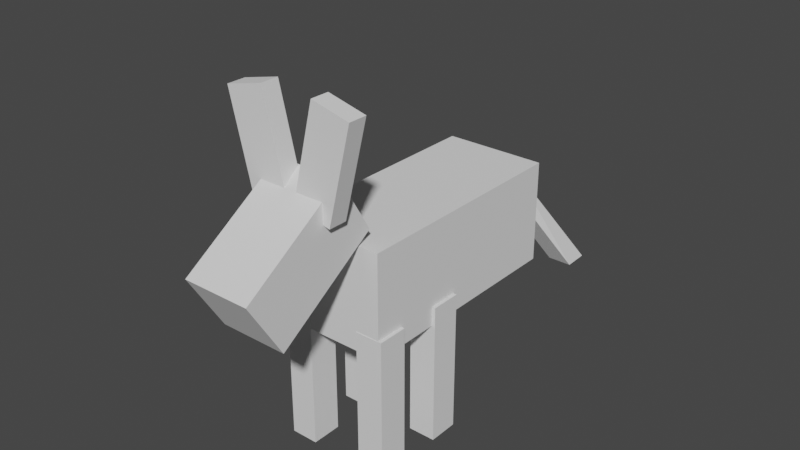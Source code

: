 # Source: Burro.blend  (saved by Blender 3.6.11; exported with 4.5.12 LTS)
import bpy
from mathutils import Matrix  # noqa: F401  (used for matrix-valued properties, if any)

bpy.ops.wm.read_factory_settings(use_empty=True)
scene = bpy.context.scene
scene.name = 'Scene'

# ---- collections
col_collection = bpy.data.collections.new('Collection'); scene.collection.children.link(col_collection)

# ---- world
world_world = bpy.data.worlds.new('World'); scene.world = world_world
world_world.use_nodes = True; world_world.node_tree.nodes.clear()
_N = world_world.node_tree.nodes; _L = world_world.node_tree.links
n0 = _N.new('ShaderNodeOutputWorld'); n0.name = 'World Output'; n0.location = (300, 300)
n1 = _N.new('ShaderNodeBackground'); n1.name = 'Background'; n1.location = (10, 300)
n1.inputs[0].default_value = (0.05088, 0.05088, 0.05088, 1.0)
_L.new(n1.outputs[0], n0.inputs[0])
n0.is_active_output = True
world_world.color = (0.05088, 0.05088, 0.05088)
world_world.use_sun_shadow = False
world_world.sun_shadow_jitter_overblur = 0.0

# ---- meshes
me_cube_001 = bpy.data.meshes.new('Cube.001')
me_cube_001.from_pydata([(-0.8658, -2.746, -0.9772), (-0.8658, -2.746, 1.023), (-1.0, 1.0, -1.0), (-1.0, 1.0, 1.0), (1.134, -2.746, -0.9772), (1.134, -2.746, 1.023), (1.0, 1.0, -1.0), (1.0, 1.0, 1.0)], [], [(0, 1, 3, 2), (2, 3, 7, 6), (6, 7, 5, 4), (4, 5, 1, 0), (2, 6, 4, 0), (7, 3, 1, 5)])
_uv = me_cube_001.uv_layers.new(name='UVMap')
_uv.uv.foreach_set('vector', [0.375, 0.0, 0.625, 0.0, 0.625, 0.25, 0.375, 0.25, 0.375, 0.25, 0.625, 0.25, 0.625, 0.5, 0.375, 0.5, 0.375, 0.5, 0.625, 0.5, 0.625, 0.75, 0.375, 0.75, 0.375, 0.75, 0.625, 0.75, 0.625, 1.0, 0.375, 1.0, 0.125, 0.5, 0.375, 0.5, 0.375, 0.75, 0.125, 0.75, 0.625, 0.5, 0.875, 0.5, 0.875, 0.75, 0.625, 0.75])
me_cube_001.update()
me_cube_002 = bpy.data.meshes.new('Cube.002')
me_cube_002.from_pydata([(-1.0, -1.0, -1.0), (-1.0, -1.0, 1.0), (-1.0, 1.0, -1.0), (-1.0, 1.0, 1.0), (1.0, -1.0, -1.0), (1.0, -1.0, 1.0), (1.0, 1.0, -1.0), (1.0, 1.0, 1.0)], [], [(0, 1, 3, 2), (2, 3, 7, 6), (6, 7, 5, 4), (4, 5, 1, 0), (2, 6, 4, 0), (7, 3, 1, 5)])
_uv = me_cube_002.uv_layers.new(name='UVMap')
_uv.uv.foreach_set('vector', [0.375, 0.0, 0.625, 0.0, 0.625, 0.25, 0.375, 0.25, 0.375, 0.25, 0.625, 0.25, 0.625, 0.5, 0.375, 0.5, 0.375, 0.5, 0.625, 0.5, 0.625, 0.75, 0.375, 0.75, 0.375, 0.75, 0.625, 0.75, 0.625, 1.0, 0.375, 1.0, 0.125, 0.5, 0.375, 0.5, 0.375, 0.75, 0.125, 0.75, 0.625, 0.5, 0.875, 0.5, 0.875, 0.75, 0.625, 0.75])
me_cube_002.update()
me_cube_003 = bpy.data.meshes.new('Cube.003')
me_cube_003.from_pydata([(-1.0, -1.0, -1.0), (-1.0, -1.0, 1.0), (-1.0, 3.533, -1.0), (-1.0, 3.533, 1.0), (1.0, -1.0, -1.0), (1.0, -1.0, 1.0), (1.0, 3.533, -1.0), (1.0, 3.533, 1.0)], [], [(0, 1, 3, 2), (2, 3, 7, 6), (6, 7, 5, 4), (4, 5, 1, 0), (2, 6, 4, 0), (7, 3, 1, 5)])
_uv = me_cube_003.uv_layers.new(name='UVMap')
_uv.uv.foreach_set('vector', [0.375, 0.0, 0.625, 0.0, 0.625, 0.25, 0.375, 0.25, 0.375, 0.25, 0.625, 0.25, 0.625, 0.5, 0.375, 0.5, 0.375, 0.5, 0.625, 0.5, 0.625, 0.75, 0.375, 0.75, 0.375, 0.75, 0.625, 0.75, 0.625, 1.0, 0.375, 1.0, 0.125, 0.5, 0.375, 0.5, 0.375, 0.75, 0.125, 0.75, 0.625, 0.5, 0.875, 0.5, 0.875, 0.75, 0.625, 0.75])
me_cube_003.update()
me_cube_004 = bpy.data.meshes.new('Cube.004')
me_cube_004.from_pydata([(-0.1979, -0.2197, -3.045), (-0.1979, -0.2197, 1.0), (-0.1979, 0.6468, -3.045), (-0.1979, 0.6468, 1.0), (0.5828, -0.2197, -3.045), (0.5828, -0.2197, 1.0), (0.5828, 0.6468, -3.045), (0.5828, 0.6468, 1.0)], [], [(0, 1, 3, 2), (2, 3, 7, 6), (6, 7, 5, 4), (4, 5, 1, 0), (2, 6, 4, 0), (7, 3, 1, 5)])
_uv = me_cube_004.uv_layers.new(name='UVMap')
_uv.uv.foreach_set('vector', [0.375, 0.0, 0.625, 0.0, 0.625, 0.25, 0.375, 0.25, 0.375, 0.25, 0.625, 0.25, 0.625, 0.5, 0.375, 0.5, 0.375, 0.5, 0.625, 0.5, 0.625, 0.75, 0.375, 0.75, 0.375, 0.75, 0.625, 0.75, 0.625, 1.0, 0.375, 1.0, 0.125, 0.5, 0.375, 0.5, 0.375, 0.75, 0.125, 0.75, 0.625, 0.5, 0.875, 0.5, 0.875, 0.75, 0.625, 0.75])
me_cube_004.update()
me_cube_005 = bpy.data.meshes.new('Cube.005')
me_cube_005.from_pydata([(-1.0, -1.0, -1.0), (-1.0, -1.0, 1.0), (-1.0, 1.0, -1.0), (-1.0, 1.0, 1.0), (1.0, -1.0, -1.0), (1.0, -1.0, 1.0), (1.0, 1.0, -1.0), (1.0, 1.0, 1.0), (1.931, 7.761, -8.713), (1.931, 5.762, -8.771), (3.931, 5.762, -8.771), (3.931, 7.761, -8.713)], [], [(0, 1, 3, 2), (7, 6, 10, 11), (6, 7, 5, 4), (4, 5, 1, 0), (2, 6, 4, 0), (7, 3, 1, 5), (9, 8, 11, 10), (6, 2, 9, 10), (3, 7, 11, 8), (2, 3, 8, 9)])
_uv = me_cube_005.uv_layers.new(name='UVMap')
_uv.uv.foreach_set('vector', [0.375, 0.0, 0.625, 0.0, 0.625, 0.25, 0.375, 0.25, 0.625, 0.5, 0.375, 0.5, 0.375, 0.5, 0.625, 0.5, 0.375, 0.5, 0.625, 0.5, 0.625, 0.75, 0.375, 0.75, 0.375, 0.75, 0.625, 0.75, 0.625, 1.0, 0.375, 1.0, 0.125, 0.5, 0.375, 0.5, 0.375, 0.75, 0.125, 0.75, 0.625, 0.5, 0.875, 0.5, 0.875, 0.75, 0.625, 0.75, 0.375, 0.25, 0.625, 0.25, 0.625, 0.5, 0.375, 0.5, 0.375, 0.5, 0.125, 0.5, 0.125, 0.5, 0.375, 0.5, 0.875, 0.5, 0.625, 0.5, 0.625, 0.5, 0.875, 0.5, 0.375, 0.25, 0.625, 0.25, 0.625, 0.25, 0.375, 0.25])
me_cube_005.update()

# ---- objects
ob_cube = bpy.data.objects.new('Cube', me_cube_001)
ob_cube_001 = bpy.data.objects.new('Cube.001', me_cube_002)
ob_cube_002 = bpy.data.objects.new('Cube.002', me_cube_003)
ob_cube_003 = bpy.data.objects.new('Cube.003', me_cube_004)
ob_cube_004 = bpy.data.objects.new('Cube.004', me_cube_005)

# ---- transforms, parenting, visibility, modifiers, constraints
ob_cube.location = (0.0, 0.0, 2.492)
ob_cube.rotation_euler = (0.5483, -0.0, 0.0)
ob_cube.scale = (0.3147, 0.3147, 0.3147)
ob_cube_001.location = (0.3188, 0.0, 3.095)
ob_cube_001.rotation_euler = (0.0, 0.2392, 0.0)
ob_cube_001.scale = (-0.1825, -0.08786, -0.4541)
_m = ob_cube_001.modifiers.new('Mirror', 'MIRROR')
_m.mirror_object = ob_cube
ob_cube_002.location = (0.0, 0.8069, 1.789)
ob_cube_002.scale = (0.4858, 0.4858, 0.4858)
ob_cube_003.location = (0.3219, 0.3908, 1.15)
ob_cube_003.scale = (0.3356, 0.3356, 0.3356)
_m = ob_cube_003.modifiers.new('Mirror', 'MIRROR')
_m.use_axis = (True, True, False)
_m.mirror_object = ob_cube_002
ob_cube_004.location = (0.0, 2.57, 1.944)
ob_cube_004.scale = (0.117, 0.117, 0.117)

# ---- collection membership
col_collection.objects.link(ob_cube)
col_collection.objects.link(ob_cube_001)
col_collection.objects.link(ob_cube_002)
col_collection.objects.link(ob_cube_003)
col_collection.objects.link(ob_cube_004)

# ---- scene / render settings (as saved in the file)
scene.frame_start = 1; scene.frame_end = 250; scene.frame_set(1)
scene.render.engine = 'BLENDER_EEVEE_NEXT'
scene.cycles.sampling_pattern = 'TABULATED_SOBOL'
scene.view_settings.view_transform = 'Filmic'
bpy.context.view_layer.update()

# ---- added for rendering (the .blend has no active camera and no usable light): camera, sun
cam_auto = bpy.data.cameras.new('AutoCamera')
cam_auto.lens = 50.0
cam_auto.sensor_width = 36.0
cam_auto.clip_end = 1000.0
ob_auto_camera = bpy.data.objects.new('AutoCamera', cam_auto)
scene.collection.objects.link(ob_auto_camera)
ob_auto_camera.location = (5.33351, -5.22863, 6.29248)
ob_auto_camera.rotation_euler = (1.09748, -7.21219e-08, 0.694738)
scene.camera = ob_auto_camera
light_auto_sun = bpy.data.lights.new('AutoSun', 'SUN')
light_auto_sun.energy = 3.0
light_auto_sun.angle = 0.0523599
ob_auto_sun = bpy.data.objects.new('AutoSun', light_auto_sun)
scene.collection.objects.link(ob_auto_sun)
ob_auto_sun.rotation_euler = (0.872665, 0.174533, 0.523599)
bpy.context.view_layer.update()

